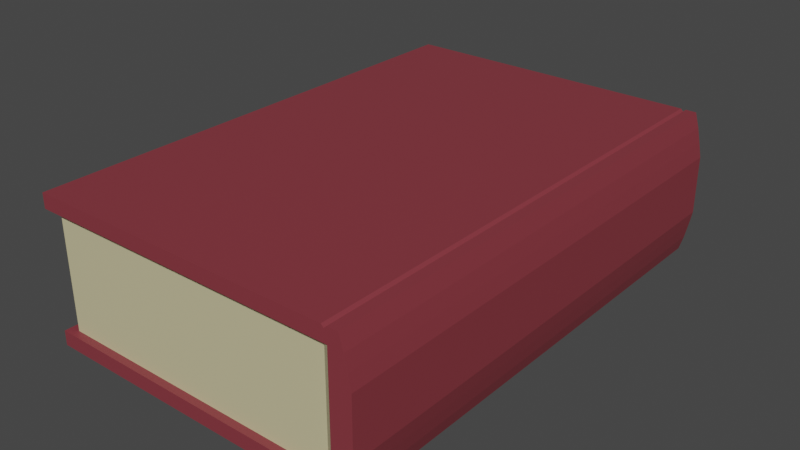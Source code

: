 # Source: Tome.blend  (saved by Blender 2.90.8; exported with 4.5.12 LTS)
import bpy
from mathutils import Matrix  # noqa: F401  (used for matrix-valued properties, if any)

bpy.ops.wm.read_factory_settings(use_empty=True)
scene = bpy.context.scene
scene.name = 'Scene'

# ---- collections
col_collection = bpy.data.collections.new('Collection'); scene.collection.children.link(col_collection)

# ---- materials (node trees are filled in below, after node groups)
mat_material_002 = bpy.data.materials.new('Material.002')
mat_material_002.use_transparent_shadow = False
mat_material_003 = bpy.data.materials.new('Material.003')
mat_material_003.use_transparent_shadow = False
mat_material_004 = bpy.data.materials.new('Material.004')
mat_material_004.use_transparent_shadow = False

# ---- material node trees
mat_material_002.use_nodes = True; mat_material_002.node_tree.nodes.clear()
_N = mat_material_002.node_tree.nodes; _L = mat_material_002.node_tree.links
n0 = _N.new('ShaderNodeBsdfPrincipled'); n0.name = 'Principled BSDF'; n0.location = (10, 300)
n0.distribution = 'GGX'
n0.subsurface_method = 'BURLEY'
n0.inputs[0].default_value = (0.2396, 0.0382, 0.05059, 1.0)
n0.inputs[3].default_value = 1.45
n0.inputs[27].default_value = (0.0, 0.0, 0.0, 1.0)
n0.inputs[28].default_value = 1.0
n1 = _N.new('ShaderNodeOutputMaterial'); n1.name = 'Material Output'; n1.location = (300, 300)
_L.new(n0.outputs[0], n1.inputs[0])
n1.is_active_output = True
mat_material_003.use_nodes = True; mat_material_003.node_tree.nodes.clear()
_N = mat_material_003.node_tree.nodes; _L = mat_material_003.node_tree.links
n0 = _N.new('ShaderNodeBsdfPrincipled'); n0.name = 'Principled BSDF'; n0.location = (10, 300)
n0.distribution = 'GGX'
n0.subsurface_method = 'BURLEY'
n0.inputs[0].default_value = (0.6267, 0.5672, 0.3344, 1.0)
n0.inputs[3].default_value = 1.45
n0.inputs[27].default_value = (0.0, 0.0, 0.0, 1.0)
n0.inputs[28].default_value = 1.0
n1 = _N.new('ShaderNodeOutputMaterial'); n1.name = 'Material Output'; n1.location = (300, 300)
_L.new(n0.outputs[0], n1.inputs[0])
n1.is_active_output = True
mat_material_004.use_nodes = True; mat_material_004.node_tree.nodes.clear()
_N = mat_material_004.node_tree.nodes; _L = mat_material_004.node_tree.links
n0 = _N.new('ShaderNodeBsdfPrincipled'); n0.name = 'Principled BSDF'; n0.location = (10, 300)
n0.distribution = 'GGX'
n0.subsurface_method = 'BURLEY'
n0.inputs[0].default_value = (0.7992, 0.8, 0.619, 1.0)
n0.inputs[3].default_value = 1.45
n0.inputs[27].default_value = (0.0, 0.0, 0.0, 1.0)
n0.inputs[28].default_value = 1.0
n1 = _N.new('ShaderNodeOutputMaterial'); n1.name = 'Material Output'; n1.location = (300, 300)
_L.new(n0.outputs[0], n1.inputs[0])
n1.is_active_output = True

# ---- world
world_world = bpy.data.worlds.new('World'); scene.world = world_world
world_world.use_nodes = True; world_world.node_tree.nodes.clear()
_N = world_world.node_tree.nodes; _L = world_world.node_tree.links
n0 = _N.new('ShaderNodeOutputWorld'); n0.name = 'World Output'; n0.location = (300, 300)
n1 = _N.new('ShaderNodeBackground'); n1.name = 'Background'; n1.location = (10, 300)
n1.inputs[0].default_value = (0.05088, 0.05088, 0.05088, 1.0)
_L.new(n1.outputs[0], n0.inputs[0])
n0.is_active_output = True
world_world.color = (0.05088, 0.05088, 0.05088)
world_world.use_sun_shadow = False
world_world.sun_shadow_jitter_overblur = 0.0

# ---- meshes
me_w_rfel = bpy.data.meshes.new('Würfel')
me_w_rfel.from_pydata([(-1.0, -1.0, -1.0), (-1.0, -1.0, 1.0), (-1.0, 1.0, -1.0), (-1.0, 1.0, 1.0), (0.9773, -1.0, -1.0), (0.9773, -1.0, 1.0), (0.9773, 1.0, -1.0), (0.9773, 1.0, 1.0), (-1.0, -1.0, -0.8003), (-1.0, -1.0, 0.8003), (-1.0, 1.0, 0.8003), (-1.0, 1.0, -0.8003), (1.003, 1.0, 0.8003), (1.003, 1.0, -0.8003), (1.003, -1.0, 0.8003), (1.003, -1.0, -0.8003), (0.9125, 1.0, -1.0), (0.9125, 1.0, 1.0), (0.9125, -1.0, -1.0), (0.9125, -1.0, 1.0), (0.9125, -1.0, -0.8003), (0.9125, -1.0, 0.8003), (0.9125, 1.0, -0.8003), (0.9125, 1.0, 0.8003), (-1.0, -1.0, -0.8003), (-1.0, -1.0, 0.8003), (-1.0, 1.0, 0.8003), (-1.0, 1.0, -0.8003), (0.9125, -1.0, -0.8003), (0.9125, -1.0, 0.8003), (0.9125, 1.0, -0.8003), (0.9125, 1.0, 0.8003), (-1.0, -1.0, -0.8003), (-1.0, -1.0, 0.8003), (-1.0, 1.0, 0.8003), (-1.0, 1.0, -0.8003), (0.9125, -1.0, -0.8003), (0.9125, -1.0, 0.8003), (0.9125, 1.0, -0.8003), (0.9125, 1.0, 0.8003), (-1.0, -1.0, -0.8003), (-1.0, -1.0, 0.8003), (-1.0, 1.0, 0.8003), (-1.0, 1.0, -0.8003), (0.9125, -1.0, -0.8003), (0.9125, -1.0, 0.8003), (0.9125, 1.0, -0.8003), (0.9125, 1.0, 0.8003), (-1.0, -1.0, -0.8003), (-1.0, -1.0, 0.8003), (-1.0, 1.0, 0.8003), (-1.0, 1.0, -0.8003), (0.9125, -1.0, -0.8003), (0.9125, -1.0, 0.8003), (0.9125, 1.0, -0.8003), (0.9125, 1.0, 0.8003), (-0.9385, -0.9695, -0.8003), (-0.9385, -0.9695, 0.8003), (-0.9385, 0.9695, 0.8003), (-0.9385, 0.9695, -0.8003), (0.851, -0.9695, -0.8003), (0.851, -0.9695, 0.8003), (0.851, 0.9695, -0.8003), (0.851, 0.9695, 0.8003), (1.022, 1.0, 0.6002), (1.039, 1.0, 0.4002), (1.039, 1.0, 0.2001), (1.039, 1.0, -1.49e-08), (1.039, 1.0, -0.2001), (1.039, 1.0, -0.4002), (1.022, 1.0, -0.6002), (1.022, -1.0, 0.6002), (1.039, -1.0, 0.4002), (1.039, -1.0, 0.2001), (1.039, -1.0, -1.49e-08), (1.039, -1.0, -0.2001), (1.039, -1.0, -0.4002), (1.022, -1.0, -0.6002), (0.9125, 1.0, 0.6002), (0.9125, 1.0, 0.4002), (0.9125, 1.0, 0.2001), (0.9125, 1.0, -1.49e-08), (0.9125, 1.0, -0.2001), (0.9125, 1.0, -0.4002), (0.9125, 1.0, -0.6002), (0.9125, -1.0, 0.6002), (0.9125, -1.0, 0.4002), (0.9125, -1.0, 0.2001), (0.9125, -1.0, -1.49e-08), (0.9125, -1.0, -0.2001), (0.9125, -1.0, -0.4002), (0.9125, -1.0, -0.6002), (0.9125, 1.0, 0.6002), (0.9125, 1.0, 0.4002), (0.9125, 1.0, 0.2001), (0.9125, 1.0, -1.49e-08), (0.9125, 1.0, -0.2001), (0.9125, 1.0, -0.4002), (0.9125, 1.0, -0.6002), (0.9125, -1.0, 0.6002), (0.9125, -1.0, 0.4002), (0.9125, -1.0, 0.2001), (0.9125, -1.0, -1.49e-08), (0.9125, -1.0, -0.2001), (0.9125, -1.0, -0.4002), (0.9125, -1.0, -0.6002), (0.9125, 1.0, 0.6002), (0.9125, 1.0, 0.4002), (0.9125, 1.0, 0.2001), (0.9125, 1.0, -1.49e-08), (0.9125, 1.0, -0.2001), (0.9125, 1.0, -0.4002), (0.9125, 1.0, -0.6002), (0.9125, -1.0, 0.6002), (0.9125, -1.0, 0.4002), (0.9125, -1.0, 0.2001), (0.9125, -1.0, -1.49e-08), (0.9125, -1.0, -0.2001), (0.9125, -1.0, -0.4002), (0.9125, -1.0, -0.6002), (0.9125, 1.0, 0.6002), (0.9125, 1.0, 0.4002), (0.9125, 1.0, 0.2001), (0.9125, 1.0, -1.49e-08), (0.9125, 1.0, -0.2001), (0.9125, 1.0, -0.4002), (0.9125, 1.0, -0.6002), (0.9125, -1.0, 0.6002), (0.9125, -1.0, 0.4002), (0.9125, -1.0, 0.2001), (0.9125, -1.0, -1.49e-08), (0.9125, -1.0, -0.2001), (0.9125, -1.0, -0.4002), (0.9125, -1.0, -0.6002), (0.9125, 1.0, 0.6002), (0.9125, 1.0, 0.4002), (0.9125, 1.0, 0.2001), (0.9125, 1.0, -1.49e-08), (0.9125, 1.0, -0.2001), (0.9125, 1.0, -0.4002), (0.9125, 1.0, -0.6002), (0.9125, -1.0, 0.6002), (0.9125, -1.0, 0.4002), (0.9125, -1.0, 0.2001), (0.9125, -1.0, -1.49e-08), (0.9125, -1.0, -0.2001), (0.9125, -1.0, -0.4002), (0.9125, -1.0, -0.6002), (-0.9385, -0.9695, -0.6002), (-0.9385, -0.9695, -0.4002), (-0.9385, -0.9695, -0.2001), (-0.9385, -0.9695, 1.49e-08), (-0.9385, -0.9695, 0.2001), (-0.9385, -0.9695, 0.4002), (-0.9385, -0.9695, 0.6002), (-0.9385, 0.9695, 0.6002), (-0.9385, 0.9695, 0.4002), (-0.9385, 0.9695, 0.2001), (-0.9385, 0.9695, -1.49e-08), (-0.9385, 0.9695, -0.2001), (-0.9385, 0.9695, -0.4002), (-0.9385, 0.9695, -0.6002), (0.851, 0.9695, 0.6002), (0.851, 0.9695, 0.4002), (0.851, 0.9695, 0.2001), (0.851, 0.9695, -1.49e-08), (0.851, 0.9695, -0.2001), (0.851, 0.9695, -0.4002), (0.851, 0.9695, -0.6002), (0.851, -0.9695, 0.6002), (0.851, -0.9695, 0.4002), (0.851, -0.9695, 0.2001), (0.851, -0.9695, -1.49e-08), (0.851, -0.9695, -0.2001), (0.851, -0.9695, -0.4002), (0.851, -0.9695, -0.6002), (0.8967, 1.0, -0.9608), (0.8967, -1.0, 0.9655), (0.8967, -1.0, -0.8003), (0.8967, -1.0, 0.8003), (0.8967, 1.0, 0.9655), (0.8967, -1.0, -0.9608), (0.8967, 1.0, -0.8003), (0.8967, 1.0, 0.8003), (0.8967, -1.0, -0.8003), (0.8967, -1.0, 0.8003), (0.8967, 1.0, -0.8003), (0.8967, 1.0, 0.8003), (0.8967, -1.0, -0.8003), (0.8967, -1.0, 0.8003), (0.8967, 1.0, -0.8003), (0.8967, 1.0, 0.8003), (0.8967, -1.0, -0.8003), (0.8967, -1.0, 0.8003), (0.8967, 1.0, -0.8003), (0.8967, 1.0, 0.8003), (0.8967, -1.0, -0.8003), (0.8967, -1.0, 0.8003), (0.8967, 1.0, -0.8003), (0.8967, 1.0, 0.8003), (0.8362, -0.9695, -0.8003), (0.8362, -0.9695, 0.8003), (0.8362, 0.9695, -0.8003), (0.8362, 0.9695, 0.8003), (0.8362, 0.9695, -0.6002), (0.8362, 0.9695, -0.4002), (0.8362, 0.9695, -0.2001), (0.8362, 0.9695, -1.49e-08), (0.8362, 0.9695, 0.2001), (0.8362, 0.9695, 0.4002), (0.8362, 0.9695, 0.6002), (0.8362, -0.9695, -0.6002), (0.8362, -0.9695, -0.4002), (0.8362, -0.9695, -0.2001), (0.8362, -0.9695, -1.465e-08), (0.8362, -0.9695, 0.2001), (0.8362, -0.9695, 0.4002), (0.8362, -0.9695, 0.6002), (0.8819, 1.0, -1.0), (0.8819, -1.0, 1.0), (0.8819, -1.0, -0.8003), (0.8819, -1.0, 0.8003), (0.8819, -1.0, -0.8003), (0.8819, -1.0, 0.8003), (0.8819, -1.0, -0.8003), (0.8819, -1.0, 0.8003), (0.8819, -1.0, -0.8003), (0.8819, -1.0, 0.8003), (0.8819, -1.0, -0.8003), (0.8819, -1.0, 0.8003), (0.8224, -0.9695, -0.8003), (0.8224, -0.9695, 0.8003), (0.8224, -0.9695, -0.6002), (0.8224, -0.9695, -0.4002), (0.8224, -0.9695, -0.2001), (0.8224, -0.9695, -1.442e-08), (0.8224, -0.9695, 0.2001), (0.8224, -0.9695, 0.4002), (0.8224, -0.9695, 0.6002), (0.8819, 1.0, 1.0), (0.8819, -1.0, -1.0), (0.8819, 1.0, -0.8003), (0.8819, 1.0, 0.8003), (0.8819, 1.0, -0.8003), (0.8819, 1.0, 0.8003), (0.8819, 1.0, -0.8003), (0.8819, 1.0, 0.8003), (0.8819, 1.0, -0.8003), (0.8819, 1.0, 0.8003), (0.8819, 1.0, -0.8003), (0.8819, 1.0, 0.8003), (0.8224, 0.9695, -0.8003), (0.8224, 0.9695, 0.8003), (0.8224, 0.9695, -0.6002), (0.8224, 0.9695, -0.4002), (0.8224, 0.9695, -0.2001), (0.8224, 0.9695, -1.49e-08), (0.8224, 0.9695, 0.2001), (0.8224, 0.9695, 0.4002), (0.8224, 0.9695, 0.6002)], [], [(9, 1, 3, 10), (23, 17, 7, 12), (12, 7, 5, 14), (221, 219, 1, 9), (16, 6, 4, 18), (239, 3, 1, 219), (240, 220, 8, 0), (9, 10, 26, 25), (6, 13, 15, 4), (64, 12, 14, 71), (16, 22, 13, 6), (78, 23, 12, 64), (0, 8, 11, 2), (85, 21, 29, 99), (178, 20, 28, 184), (176, 182, 22, 16), (71, 14, 21, 85), (4, 15, 20, 18), (7, 17, 19, 5), (176, 16, 18, 181), (14, 5, 19, 21), (183, 180, 17, 23), (25, 26, 34, 33), (187, 31, 39, 191), (99, 29, 37, 113), (84, 22, 30, 98), (241, 11, 27, 243), (221, 9, 25, 223), (11, 8, 24, 27), (183, 23, 31, 187), (113, 37, 45, 127), (188, 36, 44, 192), (35, 32, 40, 43), (223, 25, 33, 225), (98, 30, 38, 112), (243, 27, 35, 245), (27, 24, 32, 35), (184, 28, 36, 188), (43, 40, 48, 51), (247, 43, 51, 249), (126, 46, 54, 140), (191, 39, 47, 195), (33, 34, 42, 41), (225, 33, 41, 227), (112, 38, 46, 126), (245, 35, 43, 247), (140, 54, 62, 168), (229, 49, 57, 231), (49, 50, 58, 57), (192, 44, 52, 196), (127, 45, 53, 141), (195, 47, 55, 199), (41, 42, 50, 49), (227, 41, 49, 229), (238, 231, 57, 154), (154, 57, 58, 155), (210, 203, 63, 162), (249, 51, 59, 251), (51, 48, 56, 59), (196, 52, 60, 200), (141, 53, 61, 169), (199, 55, 63, 203), (52, 147, 175, 60), (147, 146, 174, 175), (146, 145, 173, 174), (145, 144, 172, 173), (144, 143, 171, 172), (143, 142, 170, 171), (142, 141, 169, 170), (202, 204, 168, 62), (204, 205, 167, 168), (205, 206, 166, 167), (206, 207, 165, 166), (207, 208, 164, 165), (208, 209, 163, 164), (209, 210, 162, 163), (56, 148, 161, 59), (148, 149, 160, 161), (149, 150, 159, 160), (150, 151, 158, 159), (151, 152, 157, 158), (152, 153, 156, 157), (153, 154, 155, 156), (230, 232, 148, 56), (232, 233, 149, 148), (233, 234, 150, 149), (234, 235, 151, 150), (235, 236, 152, 151), (236, 237, 153, 152), (237, 238, 154, 153), (44, 133, 147, 52), (133, 132, 146, 147), (132, 131, 145, 146), (131, 130, 144, 145), (130, 129, 143, 144), (129, 128, 142, 143), (128, 127, 141, 142), (55, 134, 162, 63), (134, 135, 163, 162), (135, 136, 164, 163), (136, 137, 165, 164), (137, 138, 166, 165), (138, 139, 167, 166), (139, 140, 168, 167), (39, 106, 120, 47), (106, 107, 121, 120), (107, 108, 122, 121), (108, 109, 123, 122), (109, 110, 124, 123), (110, 111, 125, 124), (111, 112, 126, 125), (47, 120, 134, 55), (120, 121, 135, 134), (121, 122, 136, 135), (122, 123, 137, 136), (123, 124, 138, 137), (124, 125, 139, 138), (125, 126, 140, 139), (31, 92, 106, 39), (92, 93, 107, 106), (93, 94, 108, 107), (94, 95, 109, 108), (95, 96, 110, 109), (96, 97, 111, 110), (97, 98, 112, 111), (36, 119, 133, 44), (119, 118, 132, 133), (118, 117, 131, 132), (117, 116, 130, 131), (116, 115, 129, 130), (115, 114, 128, 129), (114, 113, 127, 128), (23, 78, 92, 31), (78, 79, 93, 92), (79, 80, 94, 93), (80, 81, 95, 94), (81, 82, 96, 95), (82, 83, 97, 96), (83, 84, 98, 97), (28, 105, 119, 36), (105, 104, 118, 119), (104, 103, 117, 118), (103, 102, 116, 117), (102, 101, 115, 116), (101, 100, 114, 115), (100, 99, 113, 114), (15, 77, 91, 20), (77, 76, 90, 91), (76, 75, 89, 90), (75, 74, 88, 89), (74, 73, 87, 88), (73, 72, 86, 87), (72, 71, 85, 86), (20, 91, 105, 28), (91, 90, 104, 105), (90, 89, 103, 104), (89, 88, 102, 103), (88, 87, 101, 102), (87, 86, 100, 101), (86, 85, 99, 100), (22, 84, 70, 13), (84, 83, 69, 70), (83, 82, 68, 69), (82, 81, 67, 68), (81, 80, 66, 67), (80, 79, 65, 66), (79, 78, 64, 65), (13, 70, 77, 15), (70, 69, 76, 77), (69, 68, 75, 76), (68, 67, 74, 75), (67, 66, 73, 74), (66, 65, 72, 73), (65, 64, 71, 72), (170, 169, 217, 216), (171, 170, 216, 215), (172, 171, 215, 214), (173, 172, 214, 213), (174, 173, 213, 212), (175, 174, 212, 211), (60, 175, 211, 200), (258, 259, 210, 209), (257, 258, 209, 208), (256, 257, 208, 207), (255, 256, 207, 206), (254, 255, 206, 205), (253, 254, 205, 204), (251, 253, 204, 202), (250, 199, 203, 252), (228, 196, 200, 230), (54, 198, 202, 62), (259, 252, 203, 210), (169, 61, 201, 217), (45, 193, 197, 53), (248, 195, 199, 250), (226, 192, 196, 228), (53, 197, 201, 61), (38, 190, 194, 46), (37, 189, 193, 45), (246, 191, 195, 248), (46, 194, 198, 54), (222, 184, 188, 224), (30, 186, 190, 38), (29, 185, 189, 37), (224, 188, 192, 226), (242, 183, 187, 244), (21, 179, 185, 29), (22, 182, 186, 30), (244, 187, 191, 246), (242, 239, 180, 183), (218, 176, 181, 240), (218, 241, 182, 176), (220, 178, 184, 222), (18, 20, 178, 181), (17, 180, 177, 19), (21, 19, 177, 179), (8, 220, 222, 24), (2, 11, 241, 218), (2, 218, 240, 0), (10, 3, 239, 242), (26, 244, 246, 34), (10, 242, 244, 26), (32, 224, 226, 40), (24, 222, 224, 32), (34, 246, 248, 42), (40, 226, 228, 48), (42, 248, 250, 50), (155, 58, 252, 259), (48, 228, 230, 56), (50, 250, 252, 58), (59, 161, 253, 251), (161, 160, 254, 253), (160, 159, 255, 254), (159, 158, 256, 255), (158, 157, 257, 256), (157, 156, 258, 257), (156, 155, 259, 258), (216, 217, 238, 237), (215, 216, 237, 236), (214, 215, 236, 235), (213, 214, 235, 234), (212, 213, 234, 233), (211, 212, 233, 232), (200, 211, 232, 230), (198, 249, 251, 202), (217, 201, 231, 238), (193, 227, 229, 197), (197, 229, 231, 201), (190, 245, 247, 194), (189, 225, 227, 193), (194, 247, 249, 198), (186, 243, 245, 190), (185, 223, 225, 189), (179, 221, 223, 185), (182, 241, 243, 186), (181, 178, 220, 240), (180, 239, 219, 177), (179, 177, 219, 221)])
me_w_rfel.polygons.foreach_set('material_index', [0, 0, 0, 0, 0, 0, 0, 0, 0, 0, 0, 0, 0, 0, 0, 0, 0, 0, 0, 0, 0, 0, 0, 0, 0, 0, 0, 0, 0, 0, 0, 0, 0, 0, 0, 0, 0, 0, 0, 0, 0, 0, 0, 0, 0, 0, 1, 0, 0, 0, 0, 0, 0, 0, 1, 1, 1, 0, 0, 0, 1, 0, 1, 1, 1, 1, 1, 1, 1, 1, 1, 1, 1, 1, 1, 1, 1, 1, 1, 1, 1, 1, 1, 1, 1, 1, 1, 1, 1, 1, 0, 0, 0, 0, 0, 0, 0, 1, 1, 1, 1, 1, 1, 1, 0, 0, 0, 0, 0, 0, 0, 0, 0, 0, 0, 0, 0, 0, 0, 0, 0, 0, 0, 0, 0, 0, 0, 0, 0, 0, 0, 0, 0, 0, 0, 0, 0, 0, 0, 0, 0, 0, 0, 0, 0, 0, 0, 0, 0, 0, 0, 0, 0, 0, 0, 0, 0, 0, 0, 0, 0, 0, 0, 0, 0, 0, 0, 0, 0, 0, 0, 0, 0, 0, 1, 1, 1, 1, 1, 1, 1, 1, 1, 1, 1, 1, 1, 1, 0, 0, 0, 1, 1, 0, 0, 0, 0, 0, 0, 0, 0, 0, 0, 0, 0, 0, 0, 0, 0, 0, 0, 0, 0, 0, 0, 0, 0, 0, 0, 0, 0, 0, 0, 0, 0, 0, 0, 1, 0, 0, 1, 1, 1, 1, 1, 1, 1, 1, 1, 1, 1, 1, 1, 1, 0, 1, 0, 0, 0, 0, 0, 0, 0, 0, 0, 0, 0, 0])
_uv = me_w_rfel.uv_layers.new(name='UV-Map')
_uv.uv.foreach_set('vector', [0.5417, 0.0, 0.625, 0.0, 0.625, 0.25, 0.5417, 0.25, 0.5417, 0.4891, 0.625, 0.4891, 0.625, 0.5, 0.5417, 0.5, 0.5417, 0.5, 0.625, 0.5, 0.625, 0.75, 0.5417, 0.75, 0.5417, 0.7648, 0.625, 0.7648, 0.625, 1.0, 0.5417, 1.0, 0.3641, 0.5, 0.375, 0.5, 0.375, 0.75, 0.3641, 0.75, 0.6398, 0.5, 0.875, 0.5, 0.875, 0.75, 0.6398, 0.75, 0.375, 0.7648, 0.4583, 0.7648, 0.4583, 1.0, 0.375, 1.0, 0.5417, 0.0, 0.5417, 0.25, 0.5417, 0.25, 0.5417, 0.0, 0.375, 0.5, 0.4583, 0.5, 0.4583, 0.75, 0.375, 0.75, 0.5312, 0.5, 0.5417, 0.5, 0.5417, 0.75, 0.5312, 0.75, 0.375, 0.4891, 0.4583, 0.4891, 0.4583, 0.5, 0.375, 0.5, 0.5312, 0.4891, 0.5417, 0.4891, 0.5417, 0.5, 0.5312, 0.5, 0.375, 0.0, 0.4583, 0.0, 0.4583, 0.25, 0.375, 0.25, 0.5312, 0.7609, 0.5417, 0.7609, 0.5417, 0.7609, 0.5312, 0.7609, 0.4583, 0.7629, 0.4583, 0.7609, 0.4583, 0.7609, 0.3438, 0.5722, 0.375, 0.4871, 0.4583, 0.4871, 0.4583, 0.4891, 0.375, 0.4891, 0.5312, 0.75, 0.5417, 0.75, 0.5417, 0.7609, 0.5312, 0.7609, 0.375, 0.75, 0.4583, 0.75, 0.4583, 0.7609, 0.375, 0.7609, 0.625, 0.5, 0.6359, 0.5, 0.6359, 0.75, 0.625, 0.75, 0.3621, 0.5, 0.3641, 0.5, 0.3641, 0.75, 0.3621, 0.75, 0.5417, 0.75, 0.625, 0.75, 0.625, 0.7609, 0.5417, 0.7609, 0.5417, 0.4871, 0.625, 0.4871, 0.625, 0.4891, 0.5417, 0.4891, 0.5417, 0.0, 0.5417, 0.25, 0.5417, 0.25, 0.5417, 0.0, 0.4062, 0.3653, 0.5417, 0.4891, 0.5417, 0.4891, 0.2708, 0.2435, 0.5312, 0.7609, 0.5417, 0.7609, 0.5417, 0.7609, 0.5312, 0.7609, 0.4687, 0.4891, 0.4583, 0.4891, 0.4583, 0.4891, 0.4687, 0.4891, 0.4583, 0.4852, 0.4583, 0.25, 0.4583, 0.25, 0.4583, 0.4852, 0.5417, 0.7648, 0.5417, 1.0, 0.5417, 1.0, 0.5417, 0.7648, 0.4583, 0.25, 0.4583, 0.0, 0.4583, 0.0, 0.4583, 0.25, 0.5417, 0.4871, 0.5417, 0.4891, 0.5417, 0.4891, 0.4062, 0.3653, 0.5312, 0.7609, 0.5417, 0.7609, 0.5417, 0.7609, 0.5312, 0.7609, 0.2292, 0.3815, 0.4583, 0.7609, 0.4583, 0.7609, 0.3438, 0.5709, 0.4583, 0.25, 0.4583, 0.0, 0.4583, 0.0, 0.4583, 0.25, 0.2037, 0.2878, 0.5417, 1.0, 0.5417, 1.0, 0.1701, 0.2404, 0.4687, 0.4891, 0.4583, 0.4891, 0.4583, 0.4891, 0.4687, 0.4891, 0.1723, 0.1822, 0.4583, 0.25, 0.4583, 0.25, 0.1439, 0.152, 0.4583, 0.25, 0.4583, 0.0, 0.4583, 0.0, 0.4583, 0.25, 0.3438, 0.5722, 0.4583, 0.7609, 0.4583, 0.7609, 0.2292, 0.3815, 0.4583, 0.25, 0.4583, 0.0, 0.4583, 0.0, 0.4583, 0.25, 0.4583, 0.4879, 0.4583, 0.25, 0.4583, 0.25, 0.4583, 0.4852, 0.4687, 0.4891, 0.4583, 0.4891, 0.4583, 0.4891, 0.4687, 0.4891, 0.2708, 0.2435, 0.5417, 0.4891, 0.5417, 0.4891, 0.4062, 0.3666, 0.5417, 0.0, 0.5417, 0.25, 0.5417, 0.25, 0.5417, 0.0, 0.1701, 0.2404, 0.5417, 1.0, 0.5417, 1.0, 0.1365, 0.1931, 0.4687, 0.4891, 0.4583, 0.4891, 0.4583, 0.4891, 0.4687, 0.4891, 0.1439, 0.152, 0.4583, 0.25, 0.4583, 0.25, 0.1155, 0.1218, 0.4687, 0.4891, 0.4583, 0.4891, 0.4583, 0.4891, 0.4687, 0.4891, 0.5417, 0.7648, 0.5417, 1.0, 0.5417, 1.0, 0.5417, 0.7648, 0.5417, 0.0, 0.5417, 0.25, 0.5417, 0.25, 0.5417, 0.0, 0.3438, 0.5709, 0.4583, 0.7609, 0.4583, 0.7609, 0.4583, 0.7629, 0.5312, 0.7609, 0.5417, 0.7609, 0.5417, 0.7609, 0.5312, 0.7609, 0.4062, 0.3666, 0.5417, 0.4891, 0.5417, 0.4891, 0.5417, 0.4871, 0.5417, 0.0, 0.5417, 0.25, 0.5417, 0.25, 0.5417, 0.0, 0.5417, 0.7621, 0.5417, 1.0, 0.5417, 1.0, 0.5417, 0.7648, 0.5312, 0.7648, 0.5417, 0.7648, 0.5417, 1.0, 0.5312, 1.0, 0.5312, 0.0, 0.5417, 0.0, 0.5417, 0.25, 0.5312, 0.25, 0.5312, 0.4871, 0.5417, 0.4871, 0.5417, 0.4891, 0.5312, 0.4891, 0.4583, 0.4852, 0.4583, 0.25, 0.4583, 0.25, 0.4583, 0.4852, 0.4583, 0.25, 0.4583, 0.0, 0.4583, 0.0, 0.4583, 0.25, 0.4583, 0.7629, 0.4583, 0.7609, 0.4583, 0.7609, 0.4583, 0.7629, 0.5312, 0.7609, 0.5417, 0.7609, 0.5417, 0.7609, 0.5312, 0.7609, 0.5417, 0.4871, 0.5417, 0.4891, 0.5417, 0.4891, 0.5417, 0.4871, 0.4583, 0.7609, 0.4687, 0.7609, 0.4687, 0.7609, 0.4583, 0.7609, 0.4687, 0.7609, 0.4792, 0.7609, 0.4792, 0.7609, 0.4687, 0.7609, 0.4792, 0.7609, 0.4896, 0.7609, 0.4896, 0.7609, 0.4792, 0.7609, 0.4896, 0.7609, 0.5, 0.7609, 0.5, 0.7609, 0.4896, 0.7609, 0.5, 0.7609, 0.5104, 0.7609, 0.5104, 0.7609, 0.5, 0.7609, 0.5104, 0.7609, 0.5208, 0.7609, 0.5208, 0.7609, 0.5104, 0.7609, 0.5208, 0.7609, 0.5312, 0.7609, 0.5312, 0.7609, 0.5208, 0.7609, 0.4583, 0.4871, 0.4687, 0.4871, 0.4687, 0.4891, 0.4583, 0.4891, 0.4687, 0.4871, 0.4792, 0.4871, 0.4792, 0.4891, 0.4687, 0.4891, 0.4792, 0.4871, 0.4896, 0.4871, 0.4896, 0.4891, 0.4792, 0.4891, 0.4896, 0.4871, 0.5, 0.4871, 0.5, 0.4891, 0.4896, 0.4891, 0.5, 0.4871, 0.5104, 0.4871, 0.5104, 0.4891, 0.5, 0.4891, 0.5104, 0.4871, 0.5208, 0.4871, 0.5208, 0.4891, 0.5104, 0.4891, 0.5208, 0.4871, 0.5312, 0.4871, 0.5312, 0.4891, 0.5208, 0.4891, 0.4583, 0.0, 0.4688, 0.0, 0.4687, 0.25, 0.4583, 0.25, 0.4688, 0.0, 0.4792, 0.0, 0.4792, 0.25, 0.4687, 0.25, 0.4792, 0.0, 0.4896, 0.0, 0.4896, 0.25, 0.4792, 0.25, 0.4896, 0.0, 0.5, 0.0, 0.5, 0.25, 0.4896, 0.25, 0.5, 0.0, 0.5104, 0.0, 0.5104, 0.25, 0.5, 0.25, 0.5104, 0.0, 0.5208, 0.0, 0.5208, 0.25, 0.5104, 0.25, 0.5208, 0.0, 0.5312, 0.0, 0.5312, 0.25, 0.5208, 0.25, 0.4583, 0.7648, 0.4687, 0.7648, 0.4688, 1.0, 0.4583, 1.0, 0.4687, 0.7648, 0.4792, 0.7648, 0.4792, 1.0, 0.4688, 1.0, 0.4792, 0.7648, 0.4896, 0.7648, 0.4896, 1.0, 0.4792, 1.0, 0.4896, 0.7648, 0.5, 0.7648, 0.5, 1.0, 0.4896, 1.0, 0.5, 0.7648, 0.5104, 0.7648, 0.5104, 1.0, 0.5, 1.0, 0.5104, 0.7648, 0.5208, 0.7648, 0.5208, 1.0, 0.5104, 1.0, 0.5208, 0.7648, 0.5312, 0.7648, 0.5312, 1.0, 0.5208, 1.0, 0.4583, 0.7609, 0.4687, 0.7609, 0.4687, 0.7609, 0.4583, 0.7609, 0.4687, 0.7609, 0.4792, 0.7609, 0.4792, 0.7609, 0.4687, 0.7609, 0.4792, 0.7609, 0.4896, 0.7609, 0.4896, 0.7609, 0.4792, 0.7609, 0.4896, 0.7609, 0.5, 0.7609, 0.5, 0.7609, 0.4896, 0.7609, 0.5, 0.7609, 0.5104, 0.7609, 0.5104, 0.7609, 0.5, 0.7609, 0.5104, 0.7609, 0.5208, 0.7609, 0.5208, 0.7609, 0.5104, 0.7609, 0.5208, 0.7609, 0.5312, 0.7609, 0.5312, 0.7609, 0.5208, 0.7609, 0.5417, 0.4891, 0.5312, 0.4891, 0.5312, 0.4891, 0.5417, 0.4891, 0.5312, 0.4891, 0.5208, 0.4891, 0.5208, 0.4891, 0.5312, 0.4891, 0.5208, 0.4891, 0.5104, 0.4891, 0.5104, 0.4891, 0.5208, 0.4891, 0.5104, 0.4891, 0.5, 0.4891, 0.5, 0.4891, 0.5104, 0.4891, 0.5, 0.4891, 0.4896, 0.4891, 0.4896, 0.4891, 0.5, 0.4891, 0.4896, 0.4891, 0.4792, 0.4891, 0.4792, 0.4891, 0.4896, 0.4891, 0.4792, 0.4891, 0.4687, 0.4891, 0.4687, 0.4891, 0.4792, 0.4891, 0.5417, 0.4891, 0.5312, 0.4891, 0.5312, 0.4891, 0.5417, 0.4891, 0.5312, 0.4891, 0.5208, 0.4891, 0.5208, 0.4891, 0.5312, 0.4891, 0.5208, 0.4891, 0.5104, 0.4891, 0.5104, 0.4891, 0.5208, 0.4891, 0.5104, 0.4891, 0.5, 0.4891, 0.5, 0.4891, 0.5104, 0.4891, 0.5, 0.4891, 0.4896, 0.4891, 0.4896, 0.4891, 0.5, 0.4891, 0.4896, 0.4891, 0.4792, 0.4891, 0.4792, 0.4891, 0.4896, 0.4891, 0.4792, 0.4891, 0.4687, 0.4891, 0.4687, 0.4891, 0.4792, 0.4891, 0.5417, 0.4891, 0.5312, 0.4891, 0.5312, 0.4891, 0.5417, 0.4891, 0.5312, 0.4891, 0.5208, 0.4891, 0.5208, 0.4891, 0.5312, 0.4891, 0.5208, 0.4891, 0.5104, 0.4891, 0.5104, 0.4891, 0.5208, 0.4891, 0.5104, 0.4891, 0.5, 0.4891, 0.5, 0.4891, 0.5104, 0.4891, 0.5, 0.4891, 0.4896, 0.4891, 0.4896, 0.4891, 0.5, 0.4891, 0.4896, 0.4891, 0.4792, 0.4891, 0.4792, 0.4891, 0.4896, 0.4891, 0.4792, 0.4891, 0.4687, 0.4891, 0.4687, 0.4891, 0.4792, 0.4891, 0.5417, 0.4891, 0.5312, 0.4891, 0.5312, 0.4891, 0.5417, 0.4891, 0.5312, 0.4891, 0.5208, 0.4891, 0.5208, 0.4891, 0.5312, 0.4891, 0.5208, 0.4891, 0.5104, 0.4891, 0.5104, 0.4891, 0.5208, 0.4891, 0.5104, 0.4891, 0.5, 0.4891, 0.5, 0.4891, 0.5104, 0.4891, 0.5, 0.4891, 0.4896, 0.4891, 0.4896, 0.4891, 0.5, 0.4891, 0.4896, 0.4891, 0.4792, 0.4891, 0.4792, 0.4891, 0.4896, 0.4891, 0.4792, 0.4891, 0.4687, 0.4891, 0.4687, 0.4891, 0.4792, 0.4891, 0.4583, 0.7609, 0.4687, 0.7609, 0.4687, 0.7609, 0.4583, 0.7609, 0.4687, 0.7609, 0.4792, 0.7609, 0.4792, 0.7609, 0.4687, 0.7609, 0.4792, 0.7609, 0.4896, 0.7609, 0.4896, 0.7609, 0.4792, 0.7609, 0.4896, 0.7609, 0.5, 0.7609, 0.5, 0.7609, 0.4896, 0.7609, 0.5, 0.7609, 0.5104, 0.7609, 0.5104, 0.7609, 0.5, 0.7609, 0.5104, 0.7609, 0.5208, 0.7609, 0.5208, 0.7609, 0.5104, 0.7609, 0.5208, 0.7609, 0.5312, 0.7609, 0.5312, 0.7609, 0.5208, 0.7609, 0.5417, 0.4891, 0.5312, 0.4891, 0.5312, 0.4891, 0.5417, 0.4891, 0.5312, 0.4891, 0.5208, 0.4891, 0.5208, 0.4891, 0.5312, 0.4891, 0.5208, 0.4891, 0.5104, 0.4891, 0.5104, 0.4891, 0.5208, 0.4891, 0.5104, 0.4891, 0.5, 0.4891, 0.5, 0.4891, 0.5104, 0.4891, 0.5, 0.4891, 0.4896, 0.4891, 0.4896, 0.4891, 0.5, 0.4891, 0.4896, 0.4891, 0.4792, 0.4891, 0.4792, 0.4891, 0.4896, 0.4891, 0.4792, 0.4891, 0.4687, 0.4891, 0.4687, 0.4891, 0.4792, 0.4891, 0.4583, 0.7609, 0.4687, 0.7609, 0.4687, 0.7609, 0.4583, 0.7609, 0.4687, 0.7609, 0.4792, 0.7609, 0.4792, 0.7609, 0.4687, 0.7609, 0.4792, 0.7609, 0.4896, 0.7609, 0.4896, 0.7609, 0.4792, 0.7609, 0.4896, 0.7609, 0.5, 0.7609, 0.5, 0.7609, 0.4896, 0.7609, 0.5, 0.7609, 0.5104, 0.7609, 0.5104, 0.7609, 0.5, 0.7609, 0.5104, 0.7609, 0.5208, 0.7609, 0.5208, 0.7609, 0.5104, 0.7609, 0.5208, 0.7609, 0.5312, 0.7609, 0.5312, 0.7609, 0.5208, 0.7609, 0.4583, 0.75, 0.4687, 0.75, 0.4687, 0.7609, 0.4583, 0.7609, 0.4687, 0.75, 0.4792, 0.75, 0.4792, 0.7609, 0.4687, 0.7609, 0.4792, 0.75, 0.4896, 0.75, 0.4896, 0.7609, 0.4792, 0.7609, 0.4896, 0.75, 0.5, 0.75, 0.5, 0.7609, 0.4896, 0.7609, 0.5, 0.75, 0.5104, 0.75, 0.5104, 0.7609, 0.5, 0.7609, 0.5104, 0.75, 0.5208, 0.75, 0.5208, 0.7609, 0.5104, 0.7609, 0.5208, 0.75, 0.5312, 0.75, 0.5312, 0.7609, 0.5208, 0.7609, 0.4583, 0.7609, 0.4687, 0.7609, 0.4687, 0.7609, 0.4583, 0.7609, 0.4687, 0.7609, 0.4792, 0.7609, 0.4792, 0.7609, 0.4687, 0.7609, 0.4792, 0.7609, 0.4896, 0.7609, 0.4896, 0.7609, 0.4792, 0.7609, 0.4896, 0.7609, 0.5, 0.7609, 0.5, 0.7609, 0.4896, 0.7609, 0.5, 0.7609, 0.5104, 0.7609, 0.5104, 0.7609, 0.5, 0.7609, 0.5104, 0.7609, 0.5208, 0.7609, 0.5208, 0.7609, 0.5104, 0.7609, 0.5208, 0.7609, 0.5312, 0.7609, 0.5312, 0.7609, 0.5208, 0.7609, 0.4583, 0.4891, 0.4687, 0.4891, 0.4687, 0.5, 0.4583, 0.5, 0.4687, 0.4891, 0.4792, 0.4891, 0.4792, 0.5, 0.4687, 0.5, 0.4792, 0.4891, 0.4896, 0.4891, 0.4896, 0.5, 0.4792, 0.5, 0.4896, 0.4891, 0.5, 0.4891, 0.5, 0.5, 0.4896, 0.5, 0.5, 0.4891, 0.5104, 0.4891, 0.5104, 0.5, 0.5, 0.5, 0.5104, 0.4891, 0.5208, 0.4891, 0.5208, 0.5, 0.5104, 0.5, 0.5208, 0.4891, 0.5312, 0.4891, 0.5312, 0.5, 0.5208, 0.5, 0.4583, 0.5, 0.4687, 0.5, 0.4687, 0.75, 0.4583, 0.75, 0.4687, 0.5, 0.4792, 0.5, 0.4792, 0.75, 0.4687, 0.75, 0.4792, 0.5, 0.4896, 0.5, 0.4896, 0.75, 0.4792, 0.75, 0.4896, 0.5, 0.5, 0.5, 0.5, 0.75, 0.4896, 0.75, 0.5, 0.5, 0.5104, 0.5, 0.5104, 0.75, 0.5, 0.75, 0.5104, 0.5, 0.5208, 0.5, 0.5208, 0.75, 0.5104, 0.75, 0.5208, 0.5, 0.5312, 0.5, 0.5312, 0.75, 0.5208, 0.75, 0.5208, 0.7609, 0.5312, 0.7609, 0.5312, 0.7629, 0.5208, 0.7629, 0.5104, 0.7609, 0.5208, 0.7609, 0.5208, 0.7629, 0.5104, 0.7629, 0.5, 0.7609, 0.5104, 0.7609, 0.5104, 0.7629, 0.5, 0.7629, 0.4896, 0.7609, 0.5, 0.7609, 0.5, 0.7629, 0.4896, 0.7629, 0.4792, 0.7609, 0.4896, 0.7609, 0.4896, 0.7629, 0.4792, 0.7629, 0.4687, 0.7609, 0.4792, 0.7609, 0.4792, 0.7629, 0.4687, 0.7629, 0.4583, 0.7609, 0.4687, 0.7609, 0.4687, 0.7629, 0.4583, 0.7629, 0.5208, 0.4852, 0.5312, 0.4852, 0.5312, 0.4871, 0.5208, 0.4871, 0.5104, 0.4852, 0.5208, 0.4852, 0.5208, 0.4871, 0.5104, 0.4871, 0.5, 0.4852, 0.5104, 0.4852, 0.5104, 0.4871, 0.5, 0.4871, 0.4896, 0.4852, 0.5, 0.4852, 0.5, 0.4871, 0.4896, 0.4871, 0.4792, 0.4852, 0.4896, 0.4852, 0.4896, 0.4871, 0.4792, 0.4871, 0.4687, 0.4852, 0.4792, 0.4852, 0.4792, 0.4871, 0.4687, 0.4871, 0.4583, 0.4852, 0.4687, 0.4852, 0.4687, 0.4871, 0.4583, 0.4871, 0.5417, 0.4852, 0.5417, 0.4871, 0.5417, 0.4871, 0.5417, 0.4852, 0.4583, 0.7648, 0.4583, 0.7629, 0.4583, 0.7629, 0.4583, 0.7648, 0.4583, 0.4891, 0.4583, 0.4871, 0.4583, 0.4871, 0.4583, 0.4891, 0.5312, 0.4852, 0.5417, 0.4852, 0.5417, 0.4871, 0.5312, 0.4871, 0.5312, 0.7609, 0.5417, 0.7609, 0.5417, 0.7629, 0.5312, 0.7629, 0.5417, 0.7609, 0.4062, 0.5709, 0.5417, 0.7629, 0.5417, 0.7609, 0.5417, 0.4879, 0.5417, 0.4871, 0.5417, 0.4871, 0.5417, 0.4852, 0.4583, 0.7621, 0.4583, 0.7629, 0.4583, 0.7629, 0.4583, 0.7648, 0.5417, 0.7609, 0.5417, 0.7629, 0.5417, 0.7629, 0.5417, 0.7609, 0.4583, 0.4891, 0.2292, 0.2435, 0.3438, 0.3666, 0.4583, 0.4891, 0.5417, 0.7609, 0.2708, 0.3815, 0.4062, 0.5709, 0.5417, 0.7609, 0.1701, 0.152, 0.2708, 0.2435, 0.4062, 0.3666, 0.1365, 0.1218, 0.4583, 0.4891, 0.3438, 0.3666, 0.4583, 0.4871, 0.4583, 0.4891, 0.1723, 0.2878, 0.3438, 0.5722, 0.2292, 0.3815, 0.1439, 0.2404, 0.4583, 0.4891, 0.3438, 0.3653, 0.2292, 0.2435, 0.4583, 0.4891, 0.5417, 0.7609, 0.4062, 0.5722, 0.2708, 0.3815, 0.5417, 0.7609, 0.1439, 0.2404, 0.2292, 0.3815, 0.3438, 0.5709, 0.1155, 0.1931, 0.5417, 0.4852, 0.5417, 0.4871, 0.5417, 0.4871, 0.5417, 0.4852, 0.5417, 0.7609, 0.5417, 0.7629, 0.4062, 0.5722, 0.5417, 0.7609, 0.4583, 0.4891, 0.4583, 0.4871, 0.3438, 0.3653, 0.4583, 0.4891, 0.2037, 0.1822, 0.4062, 0.3653, 0.2708, 0.2435, 0.1701, 0.152, 0.5417, 0.4852, 0.625, 0.4852, 0.625, 0.4871, 0.5417, 0.4871, 0.3602, 0.5, 0.3621, 0.5, 0.3621, 0.75, 0.3602, 0.75, 0.375, 0.4852, 0.4583, 0.4852, 0.4583, 0.4871, 0.375, 0.4871, 0.4583, 0.7648, 0.4583, 0.7629, 0.4583, 0.7629, 0.4583, 0.7648, 0.375, 0.7609, 0.4583, 0.7609, 0.4583, 0.7629, 0.375, 0.7629, 0.6359, 0.5, 0.6379, 0.5, 0.6379, 0.75, 0.6359, 0.75, 0.5417, 0.7609, 0.625, 0.7609, 0.625, 0.7629, 0.5417, 0.7629, 0.4583, 1.0, 0.4583, 0.7648, 0.4583, 0.7648, 0.4583, 1.0, 0.375, 0.25, 0.4583, 0.25, 0.4583, 0.4852, 0.375, 0.4852, 0.125, 0.5, 0.3602, 0.5, 0.3602, 0.75, 0.125, 0.75, 0.5417, 0.25, 0.625, 0.25, 0.625, 0.4852, 0.5417, 0.4852, 0.5417, 0.25, 0.2037, 0.1822, 0.1701, 0.152, 0.5417, 0.25, 0.5417, 0.25, 0.5417, 0.4852, 0.5417, 0.4852, 0.5417, 0.25, 0.4583, 1.0, 0.1439, 0.2404, 0.1155, 0.1931, 0.4583, 1.0, 0.4583, 1.0, 0.1723, 0.2878, 0.1439, 0.2404, 0.4583, 1.0, 0.5417, 0.25, 0.1701, 0.152, 0.1365, 0.1218, 0.5417, 0.25, 0.4583, 1.0, 0.4583, 0.7621, 0.4583, 0.7648, 0.4583, 1.0, 0.5417, 0.25, 0.5417, 0.4879, 0.5417, 0.4852, 0.5417, 0.25, 0.5312, 0.25, 0.5417, 0.25, 0.5417, 0.4852, 0.5312, 0.4852, 0.4583, 1.0, 0.4583, 0.7648, 0.4583, 0.7648, 0.4583, 1.0, 0.5417, 0.25, 0.5417, 0.4852, 0.5417, 0.4852, 0.5417, 0.25, 0.4583, 0.25, 0.4687, 0.25, 0.4687, 0.4852, 0.4583, 0.4852, 0.4687, 0.25, 0.4792, 0.25, 0.4792, 0.4852, 0.4687, 0.4852, 0.4792, 0.25, 0.4896, 0.25, 0.4896, 0.4852, 0.4792, 0.4852, 0.4896, 0.25, 0.5, 0.25, 0.5, 0.4852, 0.4896, 0.4852, 0.5, 0.25, 0.5104, 0.25, 0.5104, 0.4852, 0.5, 0.4852, 0.5104, 0.25, 0.5208, 0.25, 0.5208, 0.4852, 0.5104, 0.4852, 0.5208, 0.25, 0.5312, 0.25, 0.5312, 0.4852, 0.5208, 0.4852, 0.5208, 0.7629, 0.5312, 0.7629, 0.5312, 0.7648, 0.5208, 0.7648, 0.5104, 0.7629, 0.5208, 0.7629, 0.5208, 0.7648, 0.5104, 0.7648, 0.5, 0.7629, 0.5104, 0.7629, 0.5104, 0.7648, 0.5, 0.7648, 0.4896, 0.7629, 0.5, 0.7629, 0.5, 0.7648, 0.4896, 0.7648, 0.4792, 0.7629, 0.4896, 0.7629, 0.4896, 0.7648, 0.4792, 0.7648, 0.4687, 0.7629, 0.4792, 0.7629, 0.4792, 0.7648, 0.4687, 0.7648, 0.4583, 0.7629, 0.4687, 0.7629, 0.4687, 0.7648, 0.4583, 0.7648, 0.4583, 0.4871, 0.4583, 0.4852, 0.4583, 0.4852, 0.4583, 0.4871, 0.5312, 0.7629, 0.5417, 0.7629, 0.5417, 0.7648, 0.5312, 0.7648, 0.5417, 0.7629, 0.5417, 0.7621, 0.5417, 0.7648, 0.5417, 0.7629, 0.5417, 0.7629, 0.5417, 0.7648, 0.5417, 0.7648, 0.5417, 0.7629, 0.2292, 0.2435, 0.1439, 0.152, 0.1155, 0.1218, 0.3438, 0.3666, 0.2708, 0.3815, 0.1701, 0.2404, 0.1365, 0.1931, 0.4062, 0.5709, 0.4583, 0.4871, 0.4583, 0.4879, 0.4583, 0.4852, 0.4583, 0.4871, 0.3438, 0.3653, 0.1723, 0.1822, 0.1439, 0.152, 0.2292, 0.2435, 0.4062, 0.5722, 0.2037, 0.2878, 0.1701, 0.2404, 0.2708, 0.3815, 0.5417, 0.7629, 0.5417, 0.7648, 0.5417, 0.7648, 0.5417, 0.7629, 0.4583, 0.4871, 0.4583, 0.4852, 0.4583, 0.4852, 0.4583, 0.4871, 0.375, 0.7629, 0.4583, 0.7629, 0.4583, 0.7648, 0.375, 0.7648, 0.6379, 0.5, 0.6398, 0.5, 0.6398, 0.75, 0.6379, 0.75, 0.5417, 0.7629, 0.625, 0.7629, 0.625, 0.7648, 0.5417, 0.7648])
me_w_rfel.materials.append(mat_material_002)
me_w_rfel.materials.append(mat_material_003)
me_w_rfel.materials.append(mat_material_004)
me_w_rfel.use_remesh_fix_poles = True
me_w_rfel.use_remesh_preserve_attributes = False
me_w_rfel.use_mirror_vertex_groups = False
me_w_rfel.update()

# ---- objects
ob_w_rfel = bpy.data.objects.new('Würfel', me_w_rfel)

# ---- transforms, parenting, visibility, modifiers, constraints
ob_w_rfel.location = (0.0, 0.0, 0.0)
ob_w_rfel.scale = (1.0, 1.525, 0.4458)
ob_w_rfel.lineart.crease_threshold = 0.0

# ---- collection membership
col_collection.objects.link(ob_w_rfel)

# ---- scene / render settings (as saved in the file)
scene.frame_start = 1; scene.frame_end = 250; scene.frame_set(1)
scene.render.engine = 'BLENDER_EEVEE_NEXT'
scene.cycles.use_denoising = False
scene.cycles.samples = 128
scene.cycles.sampling_pattern = 'TABULATED_SOBOL'
scene.cycles.use_adaptive_sampling = False
scene.cycles.use_light_tree = False
scene.view_settings.view_transform = 'Filmic'
bpy.context.view_layer.update()

# ---- added for rendering (the .blend has no active camera and no usable light): camera, sun
cam_auto = bpy.data.cameras.new('AutoCamera')
cam_auto.lens = 50.0
cam_auto.sensor_width = 36.0
cam_auto.clip_end = 1000.0
ob_auto_camera = bpy.data.objects.new('AutoCamera', cam_auto)
scene.collection.objects.link(ob_auto_camera)
ob_auto_camera.location = (3.51293, -4.19227, 2.79484)
ob_auto_camera.rotation_euler = (1.09748, -7.21219e-08, 0.694738)
scene.camera = ob_auto_camera
light_auto_sun = bpy.data.lights.new('AutoSun', 'SUN')
light_auto_sun.energy = 3.0
light_auto_sun.angle = 0.0523599
ob_auto_sun = bpy.data.objects.new('AutoSun', light_auto_sun)
scene.collection.objects.link(ob_auto_sun)
ob_auto_sun.rotation_euler = (0.872665, 0.174533, 0.523599)
bpy.context.view_layer.update()
